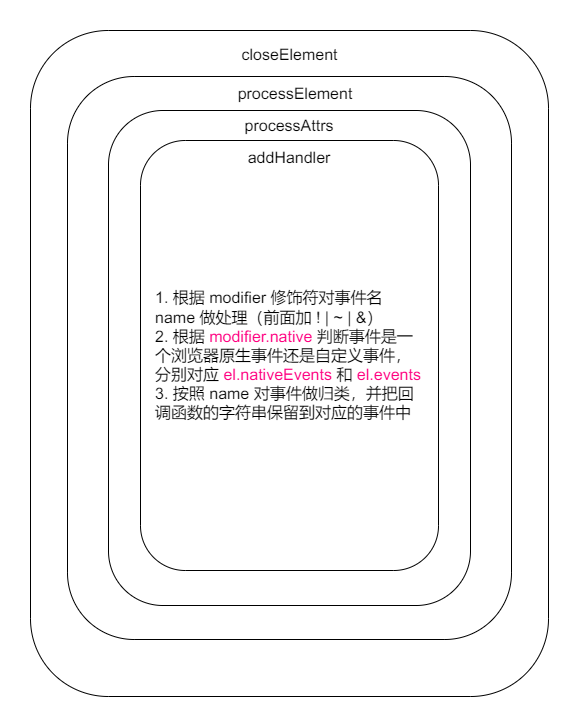

The diagram above was exported from draw.io. Its source (the exported page's mxGraphModel, read from the mxfile embedded in the PNG):
<mxGraphModel dx="1434" dy="884" grid="0" gridSize="10" guides="1" tooltips="1" connect="1" arrows="1" fold="1" page="0" pageScale="1" pageWidth="827" pageHeight="1169" math="0" shadow="0">
  <root>
    <mxCell id="0" />
    <mxCell id="1" parent="0" />
    <mxCell id="4S1SG-tkBgba0cXlehrs-1" value="" style="rounded=1;whiteSpace=wrap;html=1;" vertex="1" parent="1">
      <mxGeometry x="205" y="72" width="518" height="666" as="geometry" />
    </mxCell>
    <mxCell id="4S1SG-tkBgba0cXlehrs-2" value="closeElement" style="text;html=1;strokeColor=none;fillColor=none;align=center;verticalAlign=middle;whiteSpace=wrap;rounded=0;fontSize=16;" vertex="1" parent="1">
      <mxGeometry x="410.5" y="81" width="107" height="30" as="geometry" />
    </mxCell>
    <mxCell id="4S1SG-tkBgba0cXlehrs-3" value="" style="rounded=1;whiteSpace=wrap;html=1;" vertex="1" parent="1">
      <mxGeometry x="242" y="118" width="444" height="563" as="geometry" />
    </mxCell>
    <mxCell id="4S1SG-tkBgba0cXlehrs-4" value="processElement" style="text;html=1;strokeColor=none;fillColor=none;align=center;verticalAlign=middle;whiteSpace=wrap;rounded=0;fontSize=16;" vertex="1" parent="1">
      <mxGeometry x="440" y="120" width="60" height="30" as="geometry" />
    </mxCell>
    <mxCell id="4S1SG-tkBgba0cXlehrs-5" value="" style="rounded=1;whiteSpace=wrap;html=1;" vertex="1" parent="1">
      <mxGeometry x="283" y="152" width="362" height="495" as="geometry" />
    </mxCell>
    <mxCell id="4S1SG-tkBgba0cXlehrs-6" value="processAttrs" style="text;html=1;strokeColor=none;fillColor=none;align=center;verticalAlign=middle;whiteSpace=wrap;rounded=0;fontSize=16;" vertex="1" parent="1">
      <mxGeometry x="434" y="152" width="60" height="30" as="geometry" />
    </mxCell>
    <mxCell id="4S1SG-tkBgba0cXlehrs-7" value="1. 根据 modifier 修饰符对事件名 name 做处理（前面加 ! | ~ | &amp;amp;）&lt;br style=&quot;font-size: 16px;&quot;&gt;&lt;div style=&quot;font-size: 16px;&quot;&gt;&lt;span style=&quot;background-color: initial; font-size: 16px;&quot;&gt;2. 根据 &lt;font color=&quot;#ff0080&quot;&gt;modifier.native&lt;/font&gt; 判断事件是一个浏览器原生事件还是自定义事件，分别对应&lt;font color=&quot;#ff0080&quot;&gt; el.nativeEvents &lt;/font&gt;和 &lt;font color=&quot;#ff0080&quot;&gt;el.events&lt;/font&gt;&lt;/span&gt;&lt;/div&gt;3. 按照 name 对事件做归类，并把回调函数的字符串保留到对应的事件中" style="rounded=1;whiteSpace=wrap;html=1;align=left;horizontal=1;verticalAlign=middle;spacingTop=0;spacing=15;fontSize=16;" vertex="1" parent="1">
      <mxGeometry x="315" y="182" width="298" height="430" as="geometry" />
    </mxCell>
    <mxCell id="4S1SG-tkBgba0cXlehrs-8" value="addHandler" style="text;html=1;strokeColor=none;fillColor=none;align=center;verticalAlign=middle;whiteSpace=wrap;rounded=0;fontSize=16;" vertex="1" parent="1">
      <mxGeometry x="434" y="184" width="60" height="30" as="geometry" />
    </mxCell>
  </root>
</mxGraphModel>